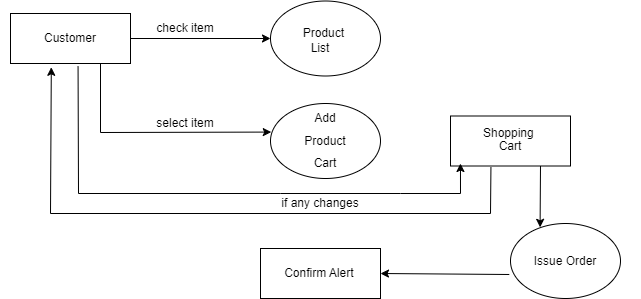

The diagram above was exported from draw.io. Its source (the exported page's mxGraphModel, read from the mxfile embedded in the PNG):
<mxGraphModel dx="1050" dy="483" grid="1" gridSize="10" guides="1" tooltips="1" connect="1" arrows="1" fold="1" page="1" pageScale="1" pageWidth="850" pageHeight="1100" math="0" shadow="0">
  <root>
    <mxCell id="0" />
    <mxCell id="1" parent="0" />
    <mxCell id="2Gsg6JDTx3M0IwbO_a5t-1" value="" style="rounded=0;whiteSpace=wrap;html=1;" vertex="1" parent="1">
      <mxGeometry x="110" y="70" width="120" height="50" as="geometry" />
    </mxCell>
    <mxCell id="2Gsg6JDTx3M0IwbO_a5t-2" value="" style="ellipse;whiteSpace=wrap;html=1;" vertex="1" parent="1">
      <mxGeometry x="370" y="57.5" width="110" height="75" as="geometry" />
    </mxCell>
    <mxCell id="2Gsg6JDTx3M0IwbO_a5t-3" value="" style="ellipse;whiteSpace=wrap;html=1;" vertex="1" parent="1">
      <mxGeometry x="370" y="160" width="110" height="75" as="geometry" />
    </mxCell>
    <mxCell id="2Gsg6JDTx3M0IwbO_a5t-4" value="" style="rounded=0;whiteSpace=wrap;html=1;" vertex="1" parent="1">
      <mxGeometry x="550" y="172.5" width="120" height="50" as="geometry" />
    </mxCell>
    <mxCell id="2Gsg6JDTx3M0IwbO_a5t-5" value="" style="ellipse;whiteSpace=wrap;html=1;" vertex="1" parent="1">
      <mxGeometry x="610" y="280" width="110" height="75" as="geometry" />
    </mxCell>
    <mxCell id="2Gsg6JDTx3M0IwbO_a5t-6" value="" style="rounded=0;whiteSpace=wrap;html=1;" vertex="1" parent="1">
      <mxGeometry x="360" y="305" width="120" height="50" as="geometry" />
    </mxCell>
    <mxCell id="2Gsg6JDTx3M0IwbO_a5t-7" value="" style="endArrow=classic;html=1;rounded=0;exitX=1;exitY=0.5;exitDx=0;exitDy=0;entryX=0;entryY=0.5;entryDx=0;entryDy=0;" edge="1" parent="1" source="2Gsg6JDTx3M0IwbO_a5t-1" target="2Gsg6JDTx3M0IwbO_a5t-2">
      <mxGeometry width="50" height="50" relative="1" as="geometry">
        <mxPoint x="400" y="280" as="sourcePoint" />
        <mxPoint x="450" y="230" as="targetPoint" />
      </mxGeometry>
    </mxCell>
    <mxCell id="2Gsg6JDTx3M0IwbO_a5t-8" value="" style="endArrow=classic;html=1;rounded=0;exitX=0.75;exitY=1;exitDx=0;exitDy=0;entryX=0.007;entryY=0.381;entryDx=0;entryDy=0;entryPerimeter=0;" edge="1" parent="1" source="2Gsg6JDTx3M0IwbO_a5t-1" target="2Gsg6JDTx3M0IwbO_a5t-3">
      <mxGeometry width="50" height="50" relative="1" as="geometry">
        <mxPoint x="400" y="280" as="sourcePoint" />
        <mxPoint x="450" y="230" as="targetPoint" />
        <Array as="points">
          <mxPoint x="200" y="189" />
        </Array>
      </mxGeometry>
    </mxCell>
    <mxCell id="2Gsg6JDTx3M0IwbO_a5t-9" value="" style="endArrow=classic;html=1;rounded=0;exitX=0.563;exitY=1.06;exitDx=0;exitDy=0;exitPerimeter=0;entryX=0.083;entryY=0.95;entryDx=0;entryDy=0;entryPerimeter=0;" edge="1" parent="1" source="2Gsg6JDTx3M0IwbO_a5t-1" target="2Gsg6JDTx3M0IwbO_a5t-4">
      <mxGeometry width="50" height="50" relative="1" as="geometry">
        <mxPoint x="400" y="280" as="sourcePoint" />
        <mxPoint x="610" y="240" as="targetPoint" />
        <Array as="points">
          <mxPoint x="178" y="250" />
          <mxPoint x="380" y="250" />
          <mxPoint x="500" y="250" />
          <mxPoint x="560" y="250" />
        </Array>
      </mxGeometry>
    </mxCell>
    <mxCell id="2Gsg6JDTx3M0IwbO_a5t-10" value="" style="endArrow=classic;html=1;rounded=0;entryX=0.34;entryY=1.076;entryDx=0;entryDy=0;exitX=0.337;exitY=1.026;exitDx=0;exitDy=0;exitPerimeter=0;entryPerimeter=0;" edge="1" parent="1" source="2Gsg6JDTx3M0IwbO_a5t-4" target="2Gsg6JDTx3M0IwbO_a5t-1">
      <mxGeometry width="50" height="50" relative="1" as="geometry">
        <mxPoint x="640" y="270" as="sourcePoint" />
        <mxPoint x="450" y="230" as="targetPoint" />
        <Array as="points">
          <mxPoint x="590" y="270" />
          <mxPoint x="150" y="270" />
        </Array>
      </mxGeometry>
    </mxCell>
    <mxCell id="2Gsg6JDTx3M0IwbO_a5t-11" value="" style="endArrow=classic;html=1;rounded=0;exitX=0.75;exitY=1;exitDx=0;exitDy=0;entryX=0.269;entryY=0.051;entryDx=0;entryDy=0;entryPerimeter=0;" edge="1" parent="1" source="2Gsg6JDTx3M0IwbO_a5t-4" target="2Gsg6JDTx3M0IwbO_a5t-5">
      <mxGeometry width="50" height="50" relative="1" as="geometry">
        <mxPoint x="400" y="280" as="sourcePoint" />
        <mxPoint x="690" y="280" as="targetPoint" />
      </mxGeometry>
    </mxCell>
    <mxCell id="2Gsg6JDTx3M0IwbO_a5t-12" value="" style="endArrow=classic;html=1;rounded=0;exitX=-0.011;exitY=0.68;exitDx=0;exitDy=0;entryX=1;entryY=0.5;entryDx=0;entryDy=0;exitPerimeter=0;" edge="1" parent="1" source="2Gsg6JDTx3M0IwbO_a5t-5" target="2Gsg6JDTx3M0IwbO_a5t-6">
      <mxGeometry width="50" height="50" relative="1" as="geometry">
        <mxPoint x="400" y="280" as="sourcePoint" />
        <mxPoint x="450" y="230" as="targetPoint" />
      </mxGeometry>
    </mxCell>
    <mxCell id="2Gsg6JDTx3M0IwbO_a5t-13" value="Customer" style="text;html=1;strokeColor=none;fillColor=none;align=center;verticalAlign=middle;whiteSpace=wrap;rounded=0;" vertex="1" parent="1">
      <mxGeometry x="100" y="80" width="140" height="30" as="geometry" />
    </mxCell>
    <mxCell id="2Gsg6JDTx3M0IwbO_a5t-14" value="Product&amp;nbsp;" style="text;html=1;strokeColor=none;fillColor=none;align=center;verticalAlign=middle;whiteSpace=wrap;rounded=0;" vertex="1" parent="1">
      <mxGeometry x="340" y="70" width="170" height="40" as="geometry" />
    </mxCell>
    <mxCell id="2Gsg6JDTx3M0IwbO_a5t-15" value="List" style="text;html=1;strokeColor=none;fillColor=none;align=center;verticalAlign=middle;whiteSpace=wrap;rounded=0;" vertex="1" parent="1">
      <mxGeometry x="390" y="90" width="60" height="30" as="geometry" />
    </mxCell>
    <mxCell id="2Gsg6JDTx3M0IwbO_a5t-16" value="Add" style="text;html=1;strokeColor=none;fillColor=none;align=center;verticalAlign=middle;whiteSpace=wrap;rounded=0;" vertex="1" parent="1">
      <mxGeometry x="355" y="160" width="140" height="30" as="geometry" />
    </mxCell>
    <mxCell id="2Gsg6JDTx3M0IwbO_a5t-17" value="Product" style="text;html=1;strokeColor=none;fillColor=none;align=center;verticalAlign=middle;whiteSpace=wrap;rounded=0;" vertex="1" parent="1">
      <mxGeometry x="325" y="182.5" width="200" height="30" as="geometry" />
    </mxCell>
    <mxCell id="2Gsg6JDTx3M0IwbO_a5t-19" value="Cart" style="text;html=1;strokeColor=none;fillColor=none;align=center;verticalAlign=middle;whiteSpace=wrap;rounded=0;" vertex="1" parent="1">
      <mxGeometry x="345" y="205" width="160" height="30" as="geometry" />
    </mxCell>
    <mxCell id="2Gsg6JDTx3M0IwbO_a5t-20" value="Shopping&amp;nbsp;" style="text;html=1;strokeColor=none;fillColor=none;align=center;verticalAlign=middle;whiteSpace=wrap;rounded=0;" vertex="1" parent="1">
      <mxGeometry x="515" y="175" width="190" height="30" as="geometry" />
    </mxCell>
    <mxCell id="2Gsg6JDTx3M0IwbO_a5t-21" value="Cart" style="text;html=1;strokeColor=none;fillColor=none;align=center;verticalAlign=middle;whiteSpace=wrap;rounded=0;" vertex="1" parent="1">
      <mxGeometry x="560" y="192.5" width="100" height="20" as="geometry" />
    </mxCell>
    <mxCell id="2Gsg6JDTx3M0IwbO_a5t-22" value="check item" style="text;html=1;strokeColor=none;fillColor=none;align=center;verticalAlign=middle;whiteSpace=wrap;rounded=0;" vertex="1" parent="1">
      <mxGeometry x="200" y="70" width="170" height="30" as="geometry" />
    </mxCell>
    <mxCell id="2Gsg6JDTx3M0IwbO_a5t-24" value="select item" style="text;html=1;strokeColor=none;fillColor=none;align=center;verticalAlign=middle;whiteSpace=wrap;rounded=0;" vertex="1" parent="1">
      <mxGeometry x="205" y="170" width="160" height="20" as="geometry" />
    </mxCell>
    <mxCell id="2Gsg6JDTx3M0IwbO_a5t-25" value="if any changes" style="text;html=1;strokeColor=none;fillColor=none;align=center;verticalAlign=middle;whiteSpace=wrap;rounded=0;" vertex="1" parent="1">
      <mxGeometry x="315" y="250" width="210" height="20" as="geometry" />
    </mxCell>
    <mxCell id="2Gsg6JDTx3M0IwbO_a5t-26" value="Issue Order" style="text;html=1;strokeColor=none;fillColor=none;align=center;verticalAlign=middle;whiteSpace=wrap;rounded=0;" vertex="1" parent="1">
      <mxGeometry x="590" y="297.5" width="150" height="40" as="geometry" />
    </mxCell>
    <mxCell id="2Gsg6JDTx3M0IwbO_a5t-27" value="Confirm Alert&amp;nbsp;" style="text;html=1;strokeColor=none;fillColor=none;align=center;verticalAlign=middle;whiteSpace=wrap;rounded=0;" vertex="1" parent="1">
      <mxGeometry x="352.5" y="315" width="135" height="30" as="geometry" />
    </mxCell>
  </root>
</mxGraphModel>